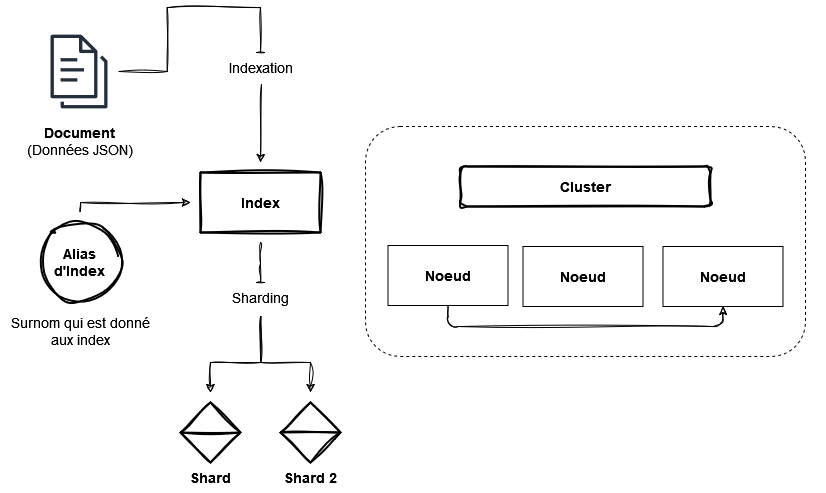

The diagram above was exported from draw.io. Its source (the exported page's mxGraphModel, read from the mxfile embedded in the PNG):
<mxGraphModel dx="1955" dy="613" grid="1" gridSize="10" guides="1" tooltips="1" connect="1" arrows="1" fold="1" page="1" pageScale="1" pageWidth="850" pageHeight="1100" math="0" shadow="0">
  <root>
    <mxCell id="0" />
    <mxCell id="1" parent="0" />
    <mxCell id="eq_SG7-bwQWFO1eclkpe-6" value="" style="rounded=1;whiteSpace=wrap;html=1;fillColor=none;dashed=1;" vertex="1" parent="1">
      <mxGeometry x="360" y="174" width="440" height="230" as="geometry" />
    </mxCell>
    <mxCell id="eq_SG7-bwQWFO1eclkpe-7" value="" style="outlineConnect=0;fontColor=#232F3E;gradientColor=none;fillColor=#232F3D;strokeColor=none;dashed=0;verticalLabelPosition=bottom;verticalAlign=top;align=center;html=1;fontSize=12;fontStyle=0;aspect=fixed;pointerEvents=1;shape=mxgraph.aws4.documents3;" vertex="1" parent="1">
      <mxGeometry x="45" y="80" width="57" height="78" as="geometry" />
    </mxCell>
    <mxCell id="eq_SG7-bwQWFO1eclkpe-8" value="&lt;font style=&quot;font-size: 14px;&quot;&gt;&lt;b&gt;Document&lt;/b&gt;&lt;br&gt;(Données JSON)&lt;/font&gt;" style="text;html=1;align=center;verticalAlign=middle;resizable=0;points=[];autosize=1;strokeColor=none;fillColor=none;" vertex="1" parent="1">
      <mxGeometry x="8.5" y="164" width="130" height="50" as="geometry" />
    </mxCell>
    <mxCell id="eq_SG7-bwQWFO1eclkpe-9" value="&lt;b&gt;&lt;font style=&quot;font-size: 14px;&quot;&gt;Index&lt;/font&gt;&lt;/b&gt;" style="rounded=0;whiteSpace=wrap;html=1;strokeWidth=2;glass=0;sketch=1;curveFitting=1;jiggle=2;shadow=0;" vertex="1" parent="1">
      <mxGeometry x="195" y="220" width="120" height="60" as="geometry" />
    </mxCell>
    <mxCell id="eq_SG7-bwQWFO1eclkpe-13" style="edgeStyle=orthogonalEdgeStyle;rounded=0;orthogonalLoop=1;jettySize=auto;html=1;exitX=0.511;exitY=1.067;exitDx=0;exitDy=0;exitPerimeter=0;sketch=1;curveFitting=1;jiggle=2;" edge="1" parent="1" source="eq_SG7-bwQWFO1eclkpe-14">
      <mxGeometry relative="1" as="geometry">
        <mxPoint x="255" y="210" as="targetPoint" />
        <Array as="points">
          <mxPoint x="255" y="132" />
        </Array>
      </mxGeometry>
    </mxCell>
    <mxCell id="eq_SG7-bwQWFO1eclkpe-12" value="" style="rounded=0;whiteSpace=wrap;html=1;fillColor=none;strokeColor=none;" vertex="1" parent="1">
      <mxGeometry x="33.5" y="75.06" width="80" height="87.88" as="geometry" />
    </mxCell>
    <mxCell id="eq_SG7-bwQWFO1eclkpe-15" value="" style="edgeStyle=orthogonalEdgeStyle;rounded=0;orthogonalLoop=1;jettySize=auto;html=1;exitX=1;exitY=0.5;exitDx=0;exitDy=0;entryX=0.5;entryY=0;entryDx=0;entryDy=0;endArrow=baseDash;endFill=0;sketch=1;curveFitting=1;jiggle=2;" edge="1" parent="1" source="eq_SG7-bwQWFO1eclkpe-12" target="eq_SG7-bwQWFO1eclkpe-14">
      <mxGeometry relative="1" as="geometry">
        <mxPoint x="114" y="119" as="sourcePoint" />
        <mxPoint x="255" y="220" as="targetPoint" />
      </mxGeometry>
    </mxCell>
    <mxCell id="eq_SG7-bwQWFO1eclkpe-14" value="&lt;font style=&quot;font-size: 14px;&quot;&gt;Indexation&lt;/font&gt;" style="text;html=1;align=center;verticalAlign=middle;resizable=0;points=[];autosize=1;strokeColor=none;fillColor=none;" vertex="1" parent="1">
      <mxGeometry x="210" y="100" width="90" height="30" as="geometry" />
    </mxCell>
    <mxCell id="eq_SG7-bwQWFO1eclkpe-17" value="&lt;font style=&quot;font-size: 14px;&quot;&gt;&lt;b&gt;Alias &lt;br&gt;d'Index&lt;br&gt;&lt;/b&gt;&lt;/font&gt;" style="ellipse;whiteSpace=wrap;html=1;aspect=fixed;sketch=1;curveFitting=1;jiggle=2;fillColor=none;strokeWidth=2;" vertex="1" parent="1">
      <mxGeometry x="35" y="270" width="80" height="80" as="geometry" />
    </mxCell>
    <mxCell id="eq_SG7-bwQWFO1eclkpe-18" style="edgeStyle=orthogonalEdgeStyle;rounded=0;orthogonalLoop=1;jettySize=auto;html=1;sketch=1;curveFitting=1;jiggle=2;" edge="1" parent="1">
      <mxGeometry relative="1" as="geometry">
        <mxPoint x="75" y="260" as="sourcePoint" />
        <mxPoint x="185" y="250" as="targetPoint" />
        <Array as="points">
          <mxPoint x="75" y="250" />
        </Array>
      </mxGeometry>
    </mxCell>
    <mxCell id="eq_SG7-bwQWFO1eclkpe-19" value="&lt;div style=&quot;font-size: 14px;&quot;&gt;&lt;font style=&quot;font-size: 14px;&quot;&gt;Surnom qui est donné&lt;/font&gt;&lt;/div&gt;&lt;div style=&quot;font-size: 14px;&quot;&gt;&lt;font style=&quot;font-size: 14px;&quot;&gt;aux index&lt;br&gt;&lt;/font&gt;&lt;/div&gt;" style="text;html=1;align=center;verticalAlign=middle;resizable=0;points=[];autosize=1;strokeColor=none;fillColor=none;" vertex="1" parent="1">
      <mxGeometry x="-5" y="354" width="160" height="50" as="geometry" />
    </mxCell>
    <mxCell id="eq_SG7-bwQWFO1eclkpe-20" value="" style="shape=sortShape;perimeter=rhombusPerimeter;whiteSpace=wrap;html=1;sketch=1;curveFitting=1;jiggle=2;fillColor=none;strokeWidth=2;" vertex="1" parent="1">
      <mxGeometry x="175" y="450" width="60" height="60" as="geometry" />
    </mxCell>
    <mxCell id="eq_SG7-bwQWFO1eclkpe-21" value="" style="shape=sortShape;perimeter=rhombusPerimeter;whiteSpace=wrap;html=1;sketch=1;curveFitting=1;jiggle=2;fillColor=none;strokeWidth=2;" vertex="1" parent="1">
      <mxGeometry x="275" y="450" width="60" height="60" as="geometry" />
    </mxCell>
    <mxCell id="eq_SG7-bwQWFO1eclkpe-22" value="" style="edgeStyle=orthogonalEdgeStyle;rounded=0;orthogonalLoop=1;jettySize=auto;html=1;endArrow=baseDash;endFill=0;sketch=1;curveFitting=1;jiggle=2;" edge="1" parent="1">
      <mxGeometry relative="1" as="geometry">
        <mxPoint x="255" y="290" as="sourcePoint" />
        <mxPoint x="255" y="330" as="targetPoint" />
        <Array as="points">
          <mxPoint x="255" y="311" />
          <mxPoint x="255" y="311" />
        </Array>
      </mxGeometry>
    </mxCell>
    <mxCell id="eq_SG7-bwQWFO1eclkpe-23" value="&lt;font style=&quot;font-size: 14px;&quot;&gt;Sharding&lt;/font&gt;" style="text;html=1;align=center;verticalAlign=middle;resizable=0;points=[];autosize=1;strokeColor=none;fillColor=none;" vertex="1" parent="1">
      <mxGeometry x="215" y="330" width="80" height="30" as="geometry" />
    </mxCell>
    <mxCell id="eq_SG7-bwQWFO1eclkpe-24" style="edgeStyle=orthogonalEdgeStyle;rounded=0;orthogonalLoop=1;jettySize=auto;html=1;exitX=0.511;exitY=1.067;exitDx=0;exitDy=0;exitPerimeter=0;sketch=1;curveFitting=1;jiggle=2;" edge="1" parent="1">
      <mxGeometry relative="1" as="geometry">
        <mxPoint x="255.5" y="364" as="sourcePoint" />
        <mxPoint x="305" y="440" as="targetPoint" />
        <Array as="points">
          <mxPoint x="256" y="410" />
          <mxPoint x="305" y="410" />
        </Array>
      </mxGeometry>
    </mxCell>
    <mxCell id="eq_SG7-bwQWFO1eclkpe-28" style="edgeStyle=orthogonalEdgeStyle;rounded=0;orthogonalLoop=1;jettySize=auto;html=1;exitX=0.511;exitY=1.067;exitDx=0;exitDy=0;exitPerimeter=0;sketch=1;curveFitting=1;jiggle=2;" edge="1" parent="1">
      <mxGeometry relative="1" as="geometry">
        <mxPoint x="255" y="364" as="sourcePoint" />
        <mxPoint x="205" y="440" as="targetPoint" />
        <Array as="points">
          <mxPoint x="255" y="410" />
          <mxPoint x="205" y="410" />
        </Array>
      </mxGeometry>
    </mxCell>
    <mxCell id="eq_SG7-bwQWFO1eclkpe-29" value="&lt;font style=&quot;font-size: 14px;&quot;&gt;&lt;b&gt;Shard&lt;br&gt;&lt;/b&gt;&lt;/font&gt;" style="text;html=1;align=center;verticalAlign=middle;resizable=0;points=[];autosize=1;strokeColor=none;fillColor=none;" vertex="1" parent="1">
      <mxGeometry x="175" y="510" width="60" height="30" as="geometry" />
    </mxCell>
    <mxCell id="eq_SG7-bwQWFO1eclkpe-30" value="&lt;font style=&quot;font-size: 14px;&quot;&gt;&lt;b&gt;Shard 2&lt;/b&gt;&lt;/font&gt;" style="text;html=1;align=center;verticalAlign=middle;resizable=0;points=[];autosize=1;strokeColor=none;fillColor=none;" vertex="1" parent="1">
      <mxGeometry x="270" y="510" width="70" height="30" as="geometry" />
    </mxCell>
    <mxCell id="eq_SG7-bwQWFO1eclkpe-33" value="&lt;b&gt;&lt;font style=&quot;font-size: 14px;&quot;&gt;Cluster&lt;/font&gt;&lt;/b&gt;" style="rounded=1;whiteSpace=wrap;html=1;fillColor=none;sketch=1;curveFitting=1;jiggle=2;strokeWidth=2;" vertex="1" parent="1">
      <mxGeometry x="455" y="214" width="250" height="40" as="geometry" />
    </mxCell>
    <mxCell id="eq_SG7-bwQWFO1eclkpe-37" style="edgeStyle=orthogonalEdgeStyle;orthogonalLoop=1;jettySize=auto;html=1;exitX=0.5;exitY=1;exitDx=0;exitDy=0;entryX=0.5;entryY=1;entryDx=0;entryDy=0;elbow=vertical;jumpStyle=none;rounded=1;endArrow=classic;endFill=1;sketch=1;curveFitting=1;jiggle=2;strokeColor=default;" edge="1" parent="1" source="eq_SG7-bwQWFO1eclkpe-34" target="eq_SG7-bwQWFO1eclkpe-36">
      <mxGeometry relative="1" as="geometry">
        <Array as="points">
          <mxPoint x="442" y="374" />
          <mxPoint x="718" y="374" />
        </Array>
      </mxGeometry>
    </mxCell>
    <mxCell id="eq_SG7-bwQWFO1eclkpe-34" value="&lt;font style=&quot;font-size: 14px;&quot;&gt;&lt;b&gt;Noeud&lt;/b&gt;&lt;/font&gt;" style="rounded=0;whiteSpace=wrap;html=1;" vertex="1" parent="1">
      <mxGeometry x="382.5" y="293" width="120" height="60" as="geometry" />
    </mxCell>
    <mxCell id="eq_SG7-bwQWFO1eclkpe-35" value="&lt;font style=&quot;font-size: 14px;&quot;&gt;Noeud&lt;/font&gt;" style="rounded=0;whiteSpace=wrap;html=1;fontStyle=1" vertex="1" parent="1">
      <mxGeometry x="517.5" y="294" width="120" height="60" as="geometry" />
    </mxCell>
    <mxCell id="eq_SG7-bwQWFO1eclkpe-36" value="&lt;font style=&quot;font-size: 14px;&quot;&gt;&lt;b&gt;Noeud&lt;/b&gt;&lt;/font&gt;" style="rounded=0;whiteSpace=wrap;html=1;" vertex="1" parent="1">
      <mxGeometry x="657.5" y="294" width="120" height="60" as="geometry" />
    </mxCell>
    <mxCell id="eq_SG7-bwQWFO1eclkpe-40" value="" style="rounded=0;whiteSpace=wrap;html=1;fillColor=none;strokeColor=none;" vertex="1" parent="1">
      <mxGeometry x="790" y="214" width="30" height="60" as="geometry" />
    </mxCell>
  </root>
</mxGraphModel>